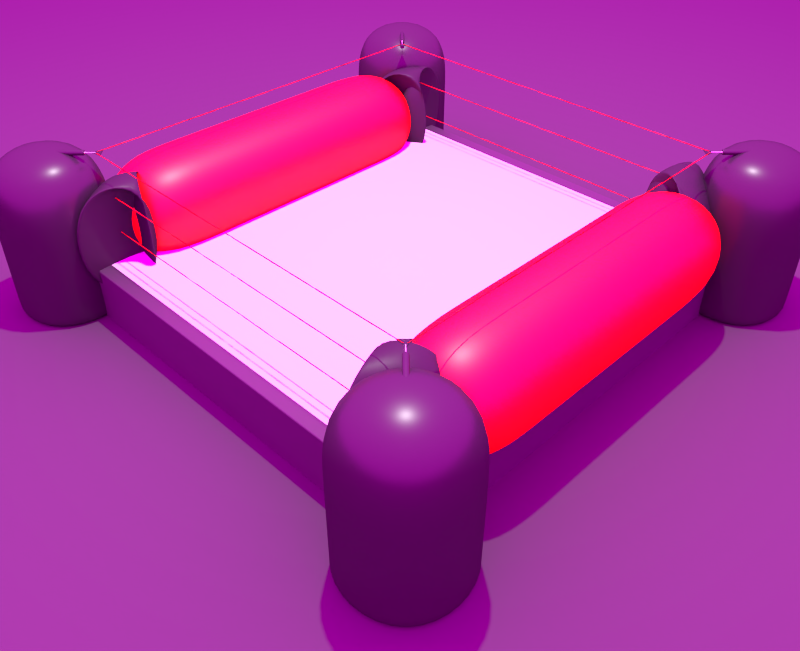 # Source: boxRing.blend  (saved by Blender 2.73.6; exported with 4.5.12 LTS)
import bpy
from mathutils import Matrix  # noqa: F401  (used for matrix-valued properties, if any)

bpy.ops.wm.read_factory_settings(use_empty=True)
scene = bpy.context.scene
scene.name = 'Google.com/+BrandonFarley'

# ---- collections
col_collection_1 = bpy.data.collections.new('Collection 1'); scene.collection.children.link(col_collection_1)
col_collection_11 = bpy.data.collections.new('Collection 11'); scene.collection.children.link(col_collection_11)
col_collection_11.hide_render = True
col_collection_11.hide_viewport = True

# ---- images (referenced by path relative to the original .blend; pixels are not part of the script)
import os
ASSET_DIR = os.environ.get("B2B_ASSET_DIR", "")  # directory of the original .blend (textures are referenced by path, not embedded)
HERE = os.path.dirname(os.path.abspath(__file__))  # packed textures are extracted next to this script under _unpacked/

def load_image(name, relpath, width, height, colorspace="sRGB"):
    """Load a texture the original file referenced (path relative to the .blend, or extracted next to this script)."""
    p = next((c for c in (os.path.join(HERE, relpath), os.path.join(ASSET_DIR, relpath)) if relpath and os.path.exists(c)), "")
    if p:
        img = bpy.data.images.load(p, check_existing=True)
        img.name = name
    else:  # same state as the original file: an image datablock whose file is absent (Cycles renders it pink)
        img = bpy.data.images.new(name, width, height)
        img.source = "FILE"
        img.filepath = "//" + (relpath or name)
    img.colorspace_settings.name = colorspace
    return img
img_queenmary_chimney_ref_hdr = load_image('QueenMary_Chimney_Ref.hdr', 'QueenMary_Chimney_Ref.hdr', 1024, 1024, 'Linear Rec.709')

# ---- materials (node trees are filled in below, after node groups)
mat_material_006 = bpy.data.materials.new('Material.006')
mat_material_006.alpha_threshold = 0.0
mat_material_006.roughness = 0.5
mat_material_005 = bpy.data.materials.new('Material.005')
mat_material_005.alpha_threshold = 0.0
mat_material_005.roughness = 0.5
mat_material_004 = bpy.data.materials.new('Material.004')
mat_material_004.alpha_threshold = 0.0
mat_material_004.roughness = 0.5
mat_material_003 = bpy.data.materials.new('Material.003')
mat_material_003.alpha_threshold = 0.0
mat_material_003.roughness = 0.5
mat_material_001 = bpy.data.materials.new('Material.001')
mat_material_001.alpha_threshold = 0.0
mat_material_001.roughness = 0.5
mat_material = bpy.data.materials.new('Material')
mat_material.alpha_threshold = 0.0
mat_material.roughness = 0.5
mat_material_002 = bpy.data.materials.new('Material.002')
mat_material_002.alpha_threshold = 0.0
mat_material_002.roughness = 0.5

# ---- material node trees
mat_material_006.use_nodes = True; mat_material_006.node_tree.nodes.clear()
_N = mat_material_006.node_tree.nodes; _L = mat_material_006.node_tree.links
n0 = _N.new('ShaderNodeOutputMaterial'); n0.name = 'Material Output'; n0.location = (300, 300)
n1 = _N.new('ShaderNodeBsdfDiffuse'); n1.name = 'Diffuse BSDF'; n1.location = (10, 300)
n1.inputs[0].default_value = (0.05476, 0.05476, 0.05476, 1.0)
_L.new(n1.outputs[0], n0.inputs[0])
n0.is_active_output = True
mat_material_005.use_nodes = True; mat_material_005.node_tree.nodes.clear()
_N = mat_material_005.node_tree.nodes; _L = mat_material_005.node_tree.links
n0 = _N.new('ShaderNodeOutputMaterial'); n0.name = 'Material Output'; n0.location = (300, 300)
n1 = _N.new('ShaderNodeMixShader'); n1.name = 'Mix Shader'; n1.location = (110, 300)
n1.inputs[0].default_value = 0.05
n2 = _N.new('ShaderNodeBsdfDiffuse'); n2.name = 'Diffuse BSDF'; n2.location = (-90, 300)
n2.inputs[0].default_value = (0.7914, 0.0, 0.0, 1.0)
n3 = _N.new('ShaderNodeBsdfAnisotropic'); n3.name = 'Glossy BSDF'; n3.location = (-90, 300)
n3.distribution = 'GGX'
n3.inputs[1].default_value = 0.4472
_L.new(n1.outputs[0], n0.inputs[0])
_L.new(n2.outputs[0], n1.inputs[1])
_L.new(n3.outputs[0], n1.inputs[2])
n0.is_active_output = True
mat_material_004.use_nodes = True; mat_material_004.node_tree.nodes.clear()
_N = mat_material_004.node_tree.nodes; _L = mat_material_004.node_tree.links
n0 = _N.new('ShaderNodeOutputMaterial'); n0.name = 'Material Output'; n0.location = (300, 300)
n1 = _N.new('ShaderNodeMixShader'); n1.name = 'Mix Shader'; n1.location = (110, 300)
n1.inputs[0].default_value = 0.03
n2 = _N.new('ShaderNodeBsdfDiffuse'); n2.name = 'Diffuse BSDF'; n2.location = (-90, 300)
n2.inputs[0].default_value = (0.02097, 0.02097, 0.02097, 1.0)
n3 = _N.new('ShaderNodeBsdfAnisotropic'); n3.name = 'Glossy BSDF'; n3.location = (-90, 300)
n3.distribution = 'GGX'
n3.inputs[0].default_value = (0.3951, 0.3951, 0.3951, 1.0)
n3.inputs[1].default_value = 0.4472
_L.new(n1.outputs[0], n0.inputs[0])
_L.new(n2.outputs[0], n1.inputs[1])
_L.new(n3.outputs[0], n1.inputs[2])
n0.is_active_output = True
mat_material_003.use_nodes = True; mat_material_003.node_tree.nodes.clear()
_N = mat_material_003.node_tree.nodes; _L = mat_material_003.node_tree.links
n0 = _N.new('ShaderNodeOutputMaterial'); n0.name = 'Material Output'; n0.location = (300, 300)
n1 = _N.new('ShaderNodeMixShader'); n1.name = 'Mix Shader'; n1.location = (110, 300)
n2 = _N.new('ShaderNodeBsdfDiffuse'); n2.name = 'Diffuse BSDF'; n2.location = (-90, 300)
n2.inputs[0].default_value = (0.03882, 0.03882, 0.03882, 1.0)
n3 = _N.new('ShaderNodeBsdfAnisotropic'); n3.name = 'Glossy BSDF'; n3.location = (-90, 300)
n3.distribution = 'GGX'
n3.inputs[0].default_value = (0.04545, 0.04545, 0.04545, 1.0)
n3.inputs[1].default_value = 0.3253
_L.new(n1.outputs[0], n0.inputs[0])
_L.new(n2.outputs[0], n1.inputs[1])
_L.new(n3.outputs[0], n1.inputs[2])
n0.is_active_output = True
mat_material_001.use_nodes = True; mat_material_001.node_tree.nodes.clear()
_N = mat_material_001.node_tree.nodes; _L = mat_material_001.node_tree.links
n0 = _N.new('ShaderNodeOutputMaterial'); n0.name = 'Material Output'; n0.location = (300, 300)
n1 = _N.new('ShaderNodeMixShader'); n1.name = 'Mix Shader'; n1.location = (110, 300)
n2 = _N.new('ShaderNodeBsdfDiffuse'); n2.name = 'Diffuse BSDF'; n2.location = (-90, 300)
n3 = _N.new('ShaderNodeBsdfAnisotropic'); n3.name = 'Glossy BSDF'; n3.location = (-90, 300)
n3.distribution = 'GGX'
n3.inputs[1].default_value = 0.4472
_L.new(n1.outputs[0], n0.inputs[0])
_L.new(n2.outputs[0], n1.inputs[1])
_L.new(n3.outputs[0], n1.inputs[2])
n0.is_active_output = True
mat_material.use_nodes = True; mat_material.node_tree.nodes.clear()
_N = mat_material.node_tree.nodes; _L = mat_material.node_tree.links
n0 = _N.new('ShaderNodeOutputMaterial'); n0.name = 'Material Output'; n0.location = (300, 300)
n1 = _N.new('ShaderNodeMixShader'); n1.name = 'Mix Shader'; n1.location = (110, 300)
n1.inputs[0].default_value = 0.03
n2 = _N.new('ShaderNodeBsdfDiffuse'); n2.name = 'Diffuse BSDF'; n2.location = (-90, 300)
n2.inputs[0].default_value = (0.04096, 0.04096, 0.04096, 1.0)
n3 = _N.new('ShaderNodeBsdfAnisotropic'); n3.name = 'Glossy BSDF'; n3.location = (-90, 300)
n3.distribution = 'GGX'
n3.inputs[1].default_value = 0.4472
_L.new(n1.outputs[0], n0.inputs[0])
_L.new(n2.outputs[0], n1.inputs[1])
_L.new(n3.outputs[0], n1.inputs[2])
n0.is_active_output = True
mat_material_002.use_nodes = True; mat_material_002.node_tree.nodes.clear()
_N = mat_material_002.node_tree.nodes; _L = mat_material_002.node_tree.links
n0 = _N.new('ShaderNodeOutputMaterial'); n0.name = 'Material Output'; n0.location = (300, 300)
n1 = _N.new('ShaderNodeMixShader'); n1.name = 'Mix Shader'; n1.location = (110, 300)
n1.inputs[0].default_value = 0.03
n2 = _N.new('ShaderNodeBsdfDiffuse'); n2.name = 'Diffuse BSDF'; n2.location = (-90, 300)
n2.inputs[0].default_value = (0.5583, 0.5583, 0.5583, 1.0)
n3 = _N.new('ShaderNodeBsdfAnisotropic'); n3.name = 'Glossy BSDF'; n3.location = (-90, 300)
n3.distribution = 'GGX'
n3.inputs[1].default_value = 0.515
_L.new(n1.outputs[0], n0.inputs[0])
_L.new(n2.outputs[0], n1.inputs[1])
_L.new(n3.outputs[0], n1.inputs[2])
n0.is_active_output = True

# ---- world
world_world = bpy.data.worlds.new('World'); scene.world = world_world
world_world.use_nodes = True; world_world.node_tree.nodes.clear()
_N = world_world.node_tree.nodes; _L = world_world.node_tree.links
n0 = _N.new('ShaderNodeOutputWorld'); n0.name = 'World Output'; n0.location = (300, 300)
n1 = _N.new('ShaderNodeBackground'); n1.name = 'Background'; n1.location = (10, 300)
n1.inputs[1].default_value = 6.0
n2 = _N.new('ShaderNodeTexEnvironment'); n2.name = 'Environment Texture'; n2.location = (-180, 300)
n2.width = 140
n2.image = img_queenmary_chimney_ref_hdr
_L.new(n1.outputs[0], n0.inputs[0])
_L.new(n2.outputs[0], n1.inputs[0])
n0.is_active_output = True
world_world.color = (0.05088, 0.05088, 0.05088)
world_world.use_sun_shadow = False
world_world.sun_shadow_jitter_overblur = 0.0
world_world.cycles.sampling_method = 'MANUAL'

# ---- cameras
cam_camera = bpy.data.cameras.new('Camera')
cam_camera.clip_end = 100.0
cam_camera.lens = 35.0
cam_camera.sensor_width = 32.0
cam_camera.sensor_height = 18.0
cam_camera.ortho_scale = 7.314
cam_camera.dof.focus_distance = 0.0

# ---- lights
light_area = bpy.data.lights.new('Area', 'AREA')
light_area.color = (1.0, 0.9886, 1.0)
light_area.transmission_factor = 0.0
light_area.energy = 235.6
light_area.shadow_buffer_clip_start = 0.5
light_area.shadow_soft_size = 0.1
light_area.shadow_maximum_resolution = 0.006
light_area.use_absolute_resolution = True
light_area.size = 0.1
light_area.size_y = 0.1
light_area.cycles.use_multiple_importance_sampling = False

# ---- meshes
me_plane = bpy.data.meshes.new('Plane')
me_plane.from_pydata([(-1.0, -1.0, 0.0), (1.0, -1.0, 0.0), (-1.0, 1.0, 0.0), (1.0, 1.0, 0.0)], [], [(0, 1, 3, 2)])
me_plane.materials.append(None)
me_plane.use_remesh_preserve_volume = False
me_plane.use_remesh_preserve_attributes = False
me_plane.use_mirror_vertex_groups = False
me_plane.update()
me_cube_006 = bpy.data.meshes.new('Cube.006')
me_cube_006.from_pydata([(0.86, -0.85, 0.3678), (0.86, -0.85, 0.6999), (0.86, -0.85, 0.5338), (0.85, -0.86, 0.3678), (0.85, -0.86, 0.6999), (0.85, -0.86, 0.5338), (0.86, 0.0, 0.3678), (0.86, 0.0, 0.6999), (0.86, 0.0, 0.5338), (0.0, -0.86, 0.3678), (0.0, -0.86, 0.6999), (0.0, -0.86, 0.5338)], [(0, 6), (1, 7), (2, 8), (3, 9), (4, 10), (5, 11)], [])
me_cube_006.materials.append(None)
me_cube_006.use_remesh_preserve_volume = False
me_cube_006.use_remesh_preserve_attributes = False
me_cube_006.use_mirror_vertex_groups = False
me_cube_006.update()
me_cube_004 = bpy.data.meshes.new('Cube.004')
me_cube_004.from_pydata([(0.8621, -0.8621, 0.3678), (0.8621, -0.8621, 0.6999), (0.8621, -0.8621, 0.5338), (0.8621, -0.8196, 0.3678), (0.8621, -0.8196, 0.6999), (0.8621, -0.8196, 0.5338), (0.8196, -0.8621, 0.3678), (0.8196, -0.8621, 0.6999), (0.8196, -0.8621, 0.5338), (0.8722, -0.8703, 0.3678), (0.8722, -0.8703, 0.6999), (0.8722, -0.8703, 0.5338)], [(0, 3), (1, 4), (2, 5), (6, 0), (7, 1), (8, 2), (0, 9), (1, 10), (2, 11)], [])
me_cube_004.materials.append(None)
me_cube_004.use_remesh_preserve_volume = False
me_cube_004.use_remesh_preserve_attributes = False
me_cube_004.use_mirror_vertex_groups = False
me_cube_004.update()
me_cube_003 = bpy.data.meshes.new('Cube.003')
me_cube_003.from_pydata([(1.029, -1.011, 0.3557), (1.011, -1.029, 0.3557), (1.011, -1.029, 0.3798), (1.029, -1.011, 0.3798), (1.029, -1.011, 0.6878), (1.011, -1.029, 0.6878), (1.011, -1.029, 0.712), (1.029, -1.011, 0.712), (1.029, -1.011, 0.5218), (1.011, -1.029, 0.5218), (1.011, -1.029, 0.5459), (1.029, -1.011, 0.5459), (0.8829, -0.9, 0.3557), (0.9, -0.8829, 0.3557), (0.9, -0.8829, 0.3798), (0.8829, -0.9, 0.3798), (0.9171, -0.9, 0.3557), (0.9, -0.9171, 0.3557), (0.9, -0.9171, 0.3798), (0.9171, -0.9, 0.3798), (0.8829, -0.9, 0.6878), (0.9, -0.8829, 0.6878), (0.9, -0.8829, 0.712), (0.8829, -0.9, 0.712), (0.9171, -0.9, 0.6878), (0.9, -0.9171, 0.6878), (0.9, -0.9171, 0.712), (0.9171, -0.9, 0.712), (0.8829, -0.9, 0.5218), (0.9, -0.8829, 0.5218), (0.9, -0.8829, 0.5459), (0.8829, -0.9, 0.5459), (0.9171, -0.9, 0.5218), (0.9, -0.9171, 0.5218), (0.9, -0.9171, 0.5459), (0.9171, -0.9, 0.5459), (0.8826, -0.8974, 0.3573), (0.8974, -0.8826, 0.3573), (0.8974, -0.8826, 0.3782), (0.8826, -0.8974, 0.3782), (0.8826, -0.8974, 0.6895), (0.8974, -0.8826, 0.6895), (0.8974, -0.8826, 0.7104), (0.8826, -0.8974, 0.7104), (0.8826, -0.8974, 0.5234), (0.8974, -0.8826, 0.5234), (0.8974, -0.8826, 0.5443), (0.8826, -0.8974, 0.5443), (0.8883, -0.8917, 0.3654), (0.8917, -0.8883, 0.3654), (0.8917, -0.8883, 0.3702), (0.8883, -0.8917, 0.3702), (0.8883, -0.8917, 0.6975), (0.8917, -0.8883, 0.6975), (0.8917, -0.8883, 0.7023), (0.8883, -0.8917, 0.7023), (0.8883, -0.8917, 0.5314), (0.8917, -0.8883, 0.5314), (0.8917, -0.8883, 0.5362), (0.8883, -0.8917, 0.5362), (0.859, -0.861, 0.3664), (0.861, -0.859, 0.3664), (0.861, -0.859, 0.3692), (0.859, -0.861, 0.3692), (0.859, -0.861, 0.6985), (0.861, -0.859, 0.6985), (0.861, -0.859, 0.7013), (0.859, -0.861, 0.7013), (0.859, -0.861, 0.5325), (0.861, -0.859, 0.5325), (0.861, -0.859, 0.5352), (0.859, -0.861, 0.5352), (0.8587, -0.8607, 0.3664), (0.8606, -0.8587, 0.3664), (0.8606, -0.8587, 0.3692), (0.8587, -0.8607, 0.3692), (0.8587, -0.8607, 0.6985), (0.8606, -0.8587, 0.6985), (0.8606, -0.8587, 0.7013), (0.8587, -0.8607, 0.7013), (0.8587, -0.8607, 0.5325), (0.8606, -0.8587, 0.5325), (0.8606, -0.8587, 0.5352), (0.8587, -0.8607, 0.5352), (0.9235, -0.9065, 0.6878), (0.9065, -0.9235, 0.6878), (0.9065, -0.9235, 0.712), (0.9235, -0.9065, 0.712), (0.9385, -0.9215, 0.6878), (0.9215, -0.9385, 0.6878), (0.9215, -0.9385, 0.712), (0.9385, -0.9215, 0.712), (0.9535, -0.9365, 0.6878), (0.9365, -0.9535, 0.6878), (0.9365, -0.9535, 0.712), (0.9535, -0.9365, 0.712), (0.9685, -0.9515, 0.6878), (0.9515, -0.9685, 0.6878), (0.9515, -0.9685, 0.712), (0.9685, -0.9515, 0.712), (0.9835, -0.9665, 0.6878), (0.9665, -0.9835, 0.6878), (0.9665, -0.9835, 0.712), (0.9835, -0.9665, 0.712), (0.9985, -0.9815, 0.6878), (0.9815, -0.9985, 0.6878), (0.9815, -0.9985, 0.712), (0.9985, -0.9815, 0.712), (1.014, -0.9965, 0.6878), (0.9965, -1.014, 0.6878), (0.9965, -1.014, 0.712), (1.014, -0.9965, 0.712), (1.014, -0.9965, 0.5218), (0.9965, -1.014, 0.5218), (0.9965, -1.014, 0.5459), (1.014, -0.9965, 0.5459), (0.9985, -0.9815, 0.5218), (0.9815, -0.9985, 0.5218), (0.9815, -0.9985, 0.5459), (0.9985, -0.9815, 0.5459), (0.9835, -0.9665, 0.5218), (0.9665, -0.9835, 0.5218), (0.9665, -0.9835, 0.5459), (0.9835, -0.9665, 0.5459), (0.9685, -0.9515, 0.5218), (0.9515, -0.9685, 0.5218), (0.9515, -0.9685, 0.5459), (0.9685, -0.9515, 0.5459), (0.9535, -0.9365, 0.5218), (0.9365, -0.9535, 0.5218), (0.9365, -0.9535, 0.5459), (0.9535, -0.9365, 0.5459), (0.9385, -0.9215, 0.5218), (0.9215, -0.9385, 0.5218), (0.9215, -0.9385, 0.5459), (0.9385, -0.9215, 0.5459), (0.9235, -0.9065, 0.5218), (0.9065, -0.9235, 0.5218), (0.9065, -0.9235, 0.5459), (0.9235, -0.9065, 0.5459), (1.014, -0.9965, 0.3557), (0.9965, -1.014, 0.3557), (0.9965, -1.014, 0.3798), (1.014, -0.9965, 0.3798), (0.9985, -0.9815, 0.3557), (0.9815, -0.9985, 0.3557), (0.9815, -0.9985, 0.3798), (0.9985, -0.9815, 0.3798), (0.9835, -0.9665, 0.3557), (0.9665, -0.9835, 0.3557), (0.9665, -0.9835, 0.3798), (0.9835, -0.9665, 0.3798), (0.9685, -0.9515, 0.3557), (0.9515, -0.9685, 0.3557), (0.9515, -0.9685, 0.3798), (0.9685, -0.9515, 0.3798), (0.9535, -0.9365, 0.3557), (0.9365, -0.9535, 0.3557), (0.9365, -0.9535, 0.3798), (0.9535, -0.9365, 0.3798), (0.9385, -0.9215, 0.3557), (0.9215, -0.9385, 0.3557), (0.9215, -0.9385, 0.3798), (0.9385, -0.9215, 0.3798), (0.9235, -0.9065, 0.3557), (0.9065, -0.9235, 0.3557), (0.9065, -0.9235, 0.3798), (0.9235, -0.9065, 0.3798), (0.8815, -0.8835, 0.3664), (0.8835, -0.8815, 0.3664), (0.8835, -0.8815, 0.3692), (0.8815, -0.8835, 0.3692), (0.874, -0.876, 0.3664), (0.876, -0.874, 0.3664), (0.876, -0.874, 0.3692), (0.874, -0.876, 0.3692), (0.8665, -0.8685, 0.3664), (0.8685, -0.8665, 0.3664), (0.8685, -0.8665, 0.3692), (0.8665, -0.8685, 0.3692), (0.8665, -0.8685, 0.6985), (0.8685, -0.8665, 0.6985), (0.8685, -0.8665, 0.7013), (0.8665, -0.8685, 0.7013), (0.874, -0.876, 0.6985), (0.876, -0.874, 0.6985), (0.876, -0.874, 0.7013), (0.874, -0.876, 0.7013), (0.8815, -0.8835, 0.6985), (0.8835, -0.8815, 0.6985), (0.8835, -0.8815, 0.7013), (0.8815, -0.8835, 0.7013), (0.8815, -0.8835, 0.5325), (0.8835, -0.8815, 0.5325), (0.8835, -0.8815, 0.5352), (0.8815, -0.8835, 0.5352), (0.874, -0.876, 0.5325), (0.876, -0.874, 0.5325), (0.876, -0.874, 0.5352), (0.874, -0.876, 0.5352), (0.8665, -0.8685, 0.5325), (0.8685, -0.8665, 0.5325), (0.8685, -0.8665, 0.5352), (0.8665, -0.8685, 0.5352), (0.8912, -0.8879, 0.3701), (0.8879, -0.8912, 0.3701), (0.8879, -0.8912, 0.3654), (0.8912, -0.8879, 0.3654), (0.891, -0.8877, 0.5315), (0.8877, -0.891, 0.5362), (0.8877, -0.891, 0.5315), (0.891, -0.8877, 0.5362), (0.8913, -0.888, 0.6976), (0.8913, -0.888, 0.7023), (0.888, -0.8913, 0.7023), (0.888, -0.8913, 0.6976)], [], [(3, 2, 1, 0), (7, 6, 5, 4), (11, 10, 9, 8), (12, 13, 16, 17), (13, 14, 19, 16), (14, 15, 18, 19), (15, 12, 17, 18), (20, 21, 24, 25), (21, 22, 27, 24), (22, 23, 26, 27), (23, 20, 25, 26), (28, 29, 32, 33), (29, 30, 35, 32), (30, 31, 34, 35), (31, 28, 33, 34), (75, 74, 73, 72), (79, 78, 77, 76), (83, 82, 81, 80), (36, 37, 13, 12), (37, 38, 14, 13), (38, 39, 15, 14), (39, 36, 12, 15), (40, 41, 21, 20), (41, 42, 22, 21), (42, 43, 23, 22), (43, 40, 20, 23), (48, 49, 37, 36), (49, 50, 38, 37), (50, 51, 39, 38), (51, 48, 36, 39), (44, 45, 29, 28), (45, 46, 30, 29), (46, 47, 31, 30), (47, 44, 28, 31), (84, 85, 25, 24), (85, 86, 26, 25), (86, 87, 27, 26), (87, 84, 24, 27), (88, 89, 85, 84), (89, 90, 86, 85), (90, 91, 87, 86), (91, 88, 84, 87), (92, 93, 89, 88), (93, 94, 90, 89), (94, 95, 91, 90), (95, 92, 88, 91), (96, 97, 93, 92), (97, 98, 94, 93), (98, 99, 95, 94), (99, 96, 92, 95), (100, 101, 97, 96), (101, 102, 98, 97), (102, 103, 99, 98), (103, 100, 96, 99), (104, 105, 101, 100), (105, 106, 102, 101), (106, 107, 103, 102), (107, 104, 100, 103), (108, 109, 105, 104), (109, 110, 106, 105), (110, 111, 107, 106), (111, 108, 104, 107), (4, 5, 109, 108), (5, 6, 110, 109), (6, 7, 111, 110), (7, 4, 108, 111), (8, 9, 113, 112), (9, 10, 114, 113), (10, 11, 115, 114), (11, 8, 112, 115), (112, 113, 117, 116), (113, 114, 118, 117), (114, 115, 119, 118), (115, 112, 116, 119), (116, 117, 121, 120), (117, 118, 122, 121), (118, 119, 123, 122), (119, 116, 120, 123), (120, 121, 125, 124), (121, 122, 126, 125), (122, 123, 127, 126), (123, 120, 124, 127), (124, 125, 129, 128), (125, 126, 130, 129), (126, 127, 131, 130), (127, 124, 128, 131), (128, 129, 133, 132), (129, 130, 134, 133), (130, 131, 135, 134), (131, 128, 132, 135), (132, 133, 137, 136), (133, 134, 138, 137), (134, 135, 139, 138), (135, 132, 136, 139), (136, 137, 33, 32), (137, 138, 34, 33), (138, 139, 35, 34), (139, 136, 32, 35), (0, 1, 141, 140), (1, 2, 142, 141), (2, 3, 143, 142), (3, 0, 140, 143), (140, 141, 145, 144), (141, 142, 146, 145), (142, 143, 147, 146), (143, 140, 144, 147), (144, 145, 149, 148), (145, 146, 150, 149), (146, 147, 151, 150), (147, 144, 148, 151), (148, 149, 153, 152), (149, 150, 154, 153), (150, 151, 155, 154), (151, 148, 152, 155), (152, 153, 157, 156), (153, 154, 158, 157), (154, 155, 159, 158), (155, 152, 156, 159), (156, 157, 161, 160), (157, 158, 162, 161), (158, 159, 163, 162), (159, 156, 160, 163), (160, 161, 165, 164), (161, 162, 166, 165), (162, 163, 167, 166), (163, 160, 164, 167), (164, 165, 17, 16), (165, 166, 18, 17), (166, 167, 19, 18), (167, 164, 16, 19), (40, 52, 53, 41), (41, 53, 54, 42), (42, 54, 55, 43), (43, 55, 52, 40), (56, 57, 45, 44), (57, 58, 46, 45), (58, 59, 47, 46), (59, 56, 44, 47), (206, 207, 49, 48), (207, 204, 50, 49), (204, 205, 51, 50), (205, 206, 48, 51), (172, 173, 169, 168), (173, 174, 170, 169), (174, 175, 171, 170), (175, 172, 168, 171), (176, 177, 173, 172), (177, 178, 174, 173), (178, 179, 175, 174), (179, 176, 172, 175), (60, 61, 177, 176), (61, 62, 178, 177), (62, 63, 179, 178), (63, 60, 176, 179), (64, 65, 181, 180), (65, 66, 182, 181), (66, 67, 183, 182), (67, 64, 180, 183), (180, 181, 185, 184), (181, 182, 186, 185), (182, 183, 187, 186), (183, 180, 184, 187), (184, 185, 189, 188), (185, 186, 190, 189), (186, 187, 191, 190), (187, 184, 188, 191), (215, 212, 53, 52), (212, 213, 54, 53), (213, 214, 55, 54), (214, 215, 52, 55), (210, 208, 57, 56), (208, 211, 58, 57), (211, 209, 59, 58), (209, 210, 56, 59), (196, 197, 193, 192), (197, 198, 194, 193), (198, 199, 195, 194), (199, 196, 192, 195), (200, 201, 197, 196), (201, 202, 198, 197), (202, 203, 199, 198), (203, 200, 196, 199), (68, 69, 201, 200), (69, 70, 202, 201), (70, 71, 203, 202), (71, 68, 200, 203), (72, 73, 61, 60), (73, 74, 62, 61), (74, 75, 63, 62), (75, 72, 60, 63), (76, 77, 65, 64), (77, 78, 66, 65), (78, 79, 67, 66), (79, 76, 64, 67), (80, 81, 69, 68), (81, 82, 70, 69), (82, 83, 71, 70), (83, 80, 68, 71), (171, 168, 206, 205), (170, 171, 205, 204), (169, 170, 204, 207), (168, 169, 207, 206), (195, 192, 210, 209), (194, 195, 209, 211), (193, 194, 211, 208), (192, 193, 208, 210), (191, 188, 215, 214), (190, 191, 214, 213), (189, 190, 213, 212), (188, 189, 212, 215)])
me_cube_003.polygons.foreach_set('use_smooth', [True] * 210)
me_cube_003.polygons.foreach_set('material_index', [0, 0, 0, 0, 0, 0, 0, 0, 0, 0, 0, 0, 0, 0, 0, 1, 1, 1, 0, 0, 0, 0, 0, 0, 0, 0, 0, 0, 0, 0, 0, 0, 0, 0, 0, 0, 0, 0, 0, 0, 0, 0, 0, 0, 0, 0, 0, 0, 0, 0, 0, 0, 0, 0, 0, 0, 0, 0, 0, 0, 0, 0, 0, 0, 0, 0, 0, 0, 0, 0, 0, 0, 0, 0, 0, 0, 0, 0, 0, 0, 0, 0, 0, 0, 0, 0, 0, 0, 0, 0, 0, 0, 0, 0, 0, 0, 0, 0, 0, 0, 0, 0, 0, 0, 0, 0, 0, 0, 0, 0, 0, 0, 0, 0, 0, 0, 0, 0, 0, 0, 0, 0, 0, 0, 0, 0, 0, 0, 0, 0, 0, 0, 0, 0, 0, 0, 0, 0, 1, 1, 1, 1, 1, 1, 1, 1, 1, 1, 1, 1, 1, 1, 1, 1, 1, 1, 1, 1, 1, 1, 1, 1, 1, 1, 1, 1, 1, 1, 1, 1, 1, 1, 1, 1, 1, 1, 1, 1, 1, 1, 1, 1, 1, 1, 1, 1, 1, 1, 1, 1, 1, 1, 1, 1, 1, 1, 1, 1, 1, 1, 1, 1, 1, 1, 1, 1, 1, 1, 1, 1])
me_cube_003.materials.append(None)
me_cube_003.materials.append(None)
me_cube_003.use_remesh_preserve_volume = False
me_cube_003.use_remesh_preserve_attributes = False
me_cube_003.use_mirror_vertex_groups = False
me_cube_003.update()
me_cube_001 = bpy.data.meshes.new('Cube.001')
me_cube_001.from_pydata([(1.02, -1.02, 0.75), (1.02, -1.02, 0.00136), (1.02, -1.02, -0.000526)], [(1, 2), (0, 1)], [])
me_cube_001.materials.append(None)
me_cube_001.use_remesh_preserve_volume = False
me_cube_001.use_remesh_preserve_attributes = False
me_cube_001.use_mirror_vertex_groups = False
me_cube_001.update()
me_cube = bpy.data.meshes.new('Cube')
me_cube.from_pydata([(1.0, -1.0, 0.0), (0.0, -1.0, 0.0), (1.0, 0.0, 0.0), (1.0, -1.0, 0.2428), (0.0, -0.9389, 0.2459), (0.0, -1.0, 0.2428), (0.9389, -0.9389, 0.2459), (0.0, 0.0, 0.2487), (1.0, 0.0, 0.2428), (0.9956, -0.9956, 0.2472), (0.9389, -0.9389, 0.2472), (0.0, -0.9956, 0.2472), (0.0, -0.9389, 0.2472), (0.9389, 0.0, 0.2472), (0.9956, 0.0, 0.2472), (0.9389, 0.0, 0.2459), (0.9983, 0.0, 0.2459), (0.9983, -0.9983, 0.2459), (0.0, -0.9983, 0.2459)], [], [(3, 5, 1, 0), (8, 3, 0, 2), (17, 18, 5, 3), (6, 15, 7, 4), (16, 17, 3, 8), (13, 10, 9, 14), (10, 12, 11, 9), (12, 10, 6, 4), (10, 13, 15, 6), (14, 9, 17, 16), (9, 11, 18, 17)])
me_cube.polygons.foreach_set('material_index', [0, 0, 0, 1, 0, 0, 0, 0, 0, 0, 0])
me_cube.materials.append(None)
me_cube.materials.append(None)
me_cube.use_remesh_preserve_volume = False
me_cube.use_remesh_preserve_attributes = False
me_cube.use_mirror_vertex_groups = False
me_cube.update()
me_cube_007 = bpy.data.meshes.new('Cube.007')
me_cube_007.from_pydata([(1.02, -1.02, 0.3678), (1.02, -1.02, 0.6999), (1.02, -1.02, 0.5338), (0.9, -0.9, 0.3678), (0.9, -0.9, 0.6999), (0.9, -0.9, 0.5338), (0.89, -0.89, 0.3678), (0.89, -0.89, 0.6999), (0.89, -0.89, 0.5338), (0.89, -0.89, 0.3678), (0.89, -0.89, 0.6999), (0.89, -0.89, 0.5338), (0.86, -0.86, 0.3678), (0.86, -0.86, 0.6999), (0.86, -0.86, 0.5338), (0.8597, -0.8597, 0.3678), (0.8597, -0.8597, 0.6999), (0.8597, -0.8597, 0.5338)], [(3, 6), (7, 4), (6, 9), (5, 8), (4, 1), (2, 5), (0, 3), (10, 7), (8, 11), (9, 12), (13, 10), (11, 14), (12, 15), (16, 13), (14, 17)], [])
me_cube_007.use_remesh_preserve_volume = False
me_cube_007.use_remesh_preserve_attributes = False
me_cube_007.use_mirror_vertex_groups = False
me_cube_007.update()

# ---- objects
ob_area = bpy.data.objects.new('Area', light_area)
ob_plane = bpy.data.objects.new('Plane', me_plane)
ob_cube_005 = bpy.data.objects.new('Cube.005', me_cube_006)
ob_cube_004 = bpy.data.objects.new('Cube.004', me_cube_004)
ob_cube_003 = bpy.data.objects.new('Cube.003', me_cube_003)
ob_cube_001 = bpy.data.objects.new('Cube.001', me_cube_001)
ob_cube = bpy.data.objects.new('Cube', me_cube)
ob_camera = bpy.data.objects.new('Camera', cam_camera)
ob_cube_006 = bpy.data.objects.new('Cube.006', me_cube_007)

# ---- transforms, parenting, visibility, modifiers, constraints
ob_area.location = (0.0, 0.0, 5.33)
ob_area.lineart.crease_threshold = 0.0
ob_plane.location = (0.0, 0.0, 0.0)
ob_plane.scale = (10.0, 10.0, 10.0)
ob_plane.lineart.crease_threshold = 0.0
ob_plane.material_slots[0].link = 'OBJECT'; ob_plane.material_slots[0].material = mat_material_006
ob_cube_005.location = (0.0, 0.0, 0.0)
ob_cube_005.lineart.crease_threshold = 0.0
ob_cube_005.material_slots[0].link = 'OBJECT'; ob_cube_005.material_slots[0].material = mat_material_005
_m = ob_cube_005.modifiers.new('Mirror', 'MIRROR')
_m.use_axis = (True, True, False)
_m.use_clip = True
_m = ob_cube_005.modifiers.new('Skin', 'SKIN')
_m.use_smooth_shade = True
_m = ob_cube_005.modifiers.new('Subsurf', 'SUBSURF')
_m.uv_smooth = 'PRESERVE_CORNERS'
_m.levels = 2
_m.render_levels = 3
_m.show_only_control_edges = False
_m = ob_cube_005.modifiers.new('Displace', 'DISPLACE')
_m.strength = 0.004
ob_cube_004.location = (0.0, 0.0, 0.0)
ob_cube_004.lineart.crease_threshold = 0.0
ob_cube_004.material_slots[0].link = 'OBJECT'; ob_cube_004.material_slots[0].material = mat_material_004
_m = ob_cube_004.modifiers.new('Mirror', 'MIRROR')
_m.use_axis = (True, True, False)
_m = ob_cube_004.modifiers.new('Skin', 'SKIN')
_m.use_smooth_shade = True
_m = ob_cube_004.modifiers.new('Subsurf', 'SUBSURF')
_m.uv_smooth = 'PRESERVE_CORNERS'
_m.levels = 3
_m.render_levels = 3
_m.show_only_control_edges = False
ob_cube_003.location = (0.0, 0.0, 0.0)
ob_cube_003.lineart.crease_threshold = 0.0
ob_cube_003.material_slots[0].link = 'OBJECT'; ob_cube_003.material_slots[0].material = mat_material_003
ob_cube_003.material_slots[1].link = 'OBJECT'; ob_cube_003.material_slots[1].material = mat_material_001
_m = ob_cube_003.modifiers.new('Mirror', 'MIRROR')
_m.use_axis = (True, True, False)
_m = ob_cube_003.modifiers.new('Subsurf', 'SUBSURF')
_m.uv_smooth = 'PRESERVE_CORNERS'
_m.levels = 2
_m.render_levels = 3
_m.show_only_control_edges = False
ob_cube_001.location = (0.0, 0.0, 0.0)
ob_cube_001.lineart.crease_threshold = 0.0
ob_cube_001.material_slots[0].link = 'OBJECT'; ob_cube_001.material_slots[0].material = mat_material_003
_m = ob_cube_001.modifiers.new('Mirror', 'MIRROR')
_m.use_axis = (True, True, False)
_m = ob_cube_001.modifiers.new('Skin', 'SKIN')
_m.use_smooth_shade = True
_m = ob_cube_001.modifiers.new('Subsurf', 'SUBSURF')
_m.uv_smooth = 'PRESERVE_CORNERS'
_m.levels = 2
_m.render_levels = 3
_m.show_only_control_edges = False
ob_cube.location = (0.0, 0.0, 0.0)
ob_cube.lineart.crease_threshold = 0.0
ob_cube.material_slots[0].link = 'OBJECT'; ob_cube.material_slots[0].material = mat_material
ob_cube.material_slots[1].link = 'OBJECT'; ob_cube.material_slots[1].material = mat_material_002
_m = ob_cube.modifiers.new('Mirror', 'MIRROR')
_m.use_axis = (True, True, False)
_m.use_clip = True
ob_camera.location = (2.221, -2.249, 2.253)
ob_camera.rotation_euler = (0.9187, -3.183e-07, 0.7834)
ob_camera.lock_rotations_4d = False
ob_camera.empty_display_type = 'ARROWS'
ob_camera.color = (0.0, 0.0, 0.0, 0.0)
ob_camera.display_type = 'WIRE'
ob_camera.lineart.crease_threshold = 0.0
ob_cube_006.location = (0.0, 0.0, 0.0)
ob_cube_006.lineart.crease_threshold = 0.0
_m = ob_cube_006.modifiers.new('Mirror', 'MIRROR')
_m.use_axis = (True, True, False)
_m = ob_cube_006.modifiers.new('Skin', 'SKIN')
_m.use_smooth_shade = True
_m = ob_cube_006.modifiers.new('Subsurf', 'SUBSURF')
_m.uv_smooth = 'PRESERVE_CORNERS'
_m.levels = 2
_m.render_levels = 3
_m.show_only_control_edges = False

# ---- collection membership
col_collection_1.objects.link(ob_area)
col_collection_1.objects.link(ob_plane)
col_collection_1.objects.link(ob_cube_005)
col_collection_1.objects.link(ob_cube_004)
col_collection_1.objects.link(ob_cube_003)
col_collection_1.objects.link(ob_cube_001)
col_collection_1.objects.link(ob_cube)
col_collection_1.objects.link(ob_camera)
col_collection_11.objects.link(ob_cube_006)

# ---- scene / render settings (as saved in the file)
scene.camera = ob_camera
scene.frame_start = 1; scene.frame_end = 250; scene.frame_set(1)
scene.render.engine = 'CYCLES'
scene.render.image_settings.color_mode = 'RGB'
scene.render.image_settings.compression = 90
scene.render.resolution_x = 1280
scene.render.resolution_y = 1042
scene.render.dither_intensity = 0.0
scene.render.use_border = True
scene.cycles.use_denoising = False
scene.cycles.samples = 484
scene.cycles.sampling_pattern = 'TABULATED_SOBOL'
scene.cycles.light_sampling_threshold = 0.0
scene.cycles.use_adaptive_sampling = False
scene.cycles.use_light_tree = False
scene.cycles.blur_glossy = 0.0
scene.cycles.pixel_filter_type = 'GAUSSIAN'
scene.cycles.sample_clamp_indirect = 0.0
scene.view_settings.view_transform = 'Standard'
scene.view_settings.exposure = 0.3137
scene.view_settings.use_curve_mapping = True
scene.view_settings.curve_mapping.use_clip = True
scene.view_settings.curve_mapping.clip_max_x = 1.0
scene.view_settings.curve_mapping.clip_max_y = 1.0
scene.view_settings.curve_mapping.extend = 'EXTRAPOLATED'
scene.view_settings.curve_mapping.white_level = (1.0, 1.0, 1.0)
_c = scene.view_settings.curve_mapping.curves[0]
while len(_c.points) > 2: _c.points.remove(_c.points[-1])
_c.points[0].location = (0.0, 0.0); _c.points[0].handle_type = 'AUTO'
_c.points[1].location = (1.0, 1.0); _c.points[1].handle_type = 'AUTO'
_c = scene.view_settings.curve_mapping.curves[1]
while len(_c.points) > 2: _c.points.remove(_c.points[-1])
_c.points[0].location = (0.0, 0.0); _c.points[0].handle_type = 'AUTO'
_c.points[1].location = (1.0, 1.0); _c.points[1].handle_type = 'AUTO'
_c = scene.view_settings.curve_mapping.curves[2]
while len(_c.points) > 2: _c.points.remove(_c.points[-1])
_c.points[0].location = (0.0, 0.0); _c.points[0].handle_type = 'AUTO'
_c.points[1].location = (1.0, 1.0); _c.points[1].handle_type = 'AUTO'
_c = scene.view_settings.curve_mapping.curves[3]
while len(_c.points) > 2: _c.points.remove(_c.points[-1])
_c.points[0].location = (0.0, 0.0); _c.points[0].handle_type = 'AUTO'
_c.points[1].location = (1.0, 1.0); _c.points[1].handle_type = 'AUTO'
scene.view_settings.curve_mapping.update()
bpy.context.view_layer.update()
